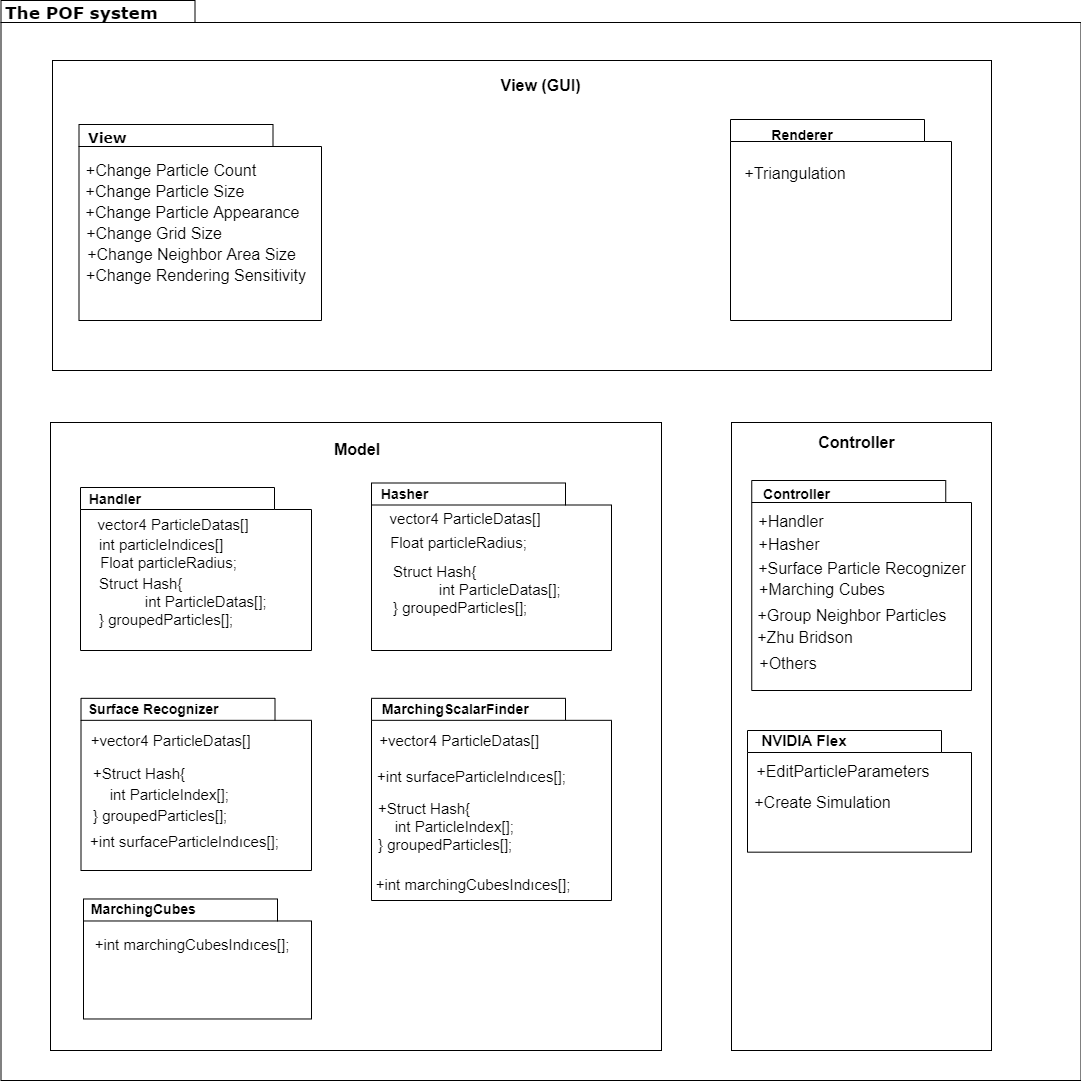

The diagram above was exported from draw.io. Its source (the exported page's mxGraphModel, read from the mxfile embedded in the PNG):
<mxGraphModel dx="2858" dy="1019" grid="1" gridSize="10" guides="1" tooltips="1" connect="1" arrows="1" fold="1" page="1" pageScale="1" pageWidth="827" pageHeight="1169" background="#ffffff" math="0" shadow="0">
  <root>
    <mxCell id="0" />
    <mxCell id="1" parent="0" />
    <mxCell id="6e0c8c40b5770093-72" value="" style="shape=folder;fontStyle=1;spacingTop=10;tabWidth=194;tabHeight=22;tabPosition=left;html=1;rounded=0;shadow=0;comic=0;labelBackgroundColor=none;strokeWidth=1;fillColor=none;fontFamily=Verdana;fontSize=10;align=center;" parent="1" vertex="1">
      <mxGeometry x="-630.5" y="250" width="1080" height="1080" as="geometry" />
    </mxCell>
    <mxCell id="6e0c8c40b5770093-73" value="&lt;b&gt;&lt;font style=&quot;font-size: 17px&quot;&gt;The POF system&lt;/font&gt;&lt;/b&gt;" style="text;html=1;align=left;verticalAlign=top;spacingTop=-4;fontSize=16;fontFamily=Verdana" parent="1" vertex="1">
      <mxGeometry x="-628" y="250" width="130" height="20" as="geometry" />
    </mxCell>
    <mxCell id="aii3zlY63jjv9khDvIEK-5" value="" style="rounded=0;whiteSpace=wrap;html=1;" parent="1" vertex="1">
      <mxGeometry x="-579" y="310" width="939" height="310" as="geometry" />
    </mxCell>
    <mxCell id="aii3zlY63jjv9khDvIEK-6" value="&lt;font style=&quot;font-size: 16px&quot;&gt;View (GUI)&lt;/font&gt;" style="text;html=1;strokeColor=none;fillColor=none;align=center;verticalAlign=middle;whiteSpace=wrap;rounded=0;fontSize=15;fontStyle=1" parent="1" vertex="1">
      <mxGeometry x="-176" y="324" width="171" height="20" as="geometry" />
    </mxCell>
    <mxCell id="aii3zlY63jjv9khDvIEK-8" value="" style="rounded=0;whiteSpace=wrap;html=1;" parent="1" vertex="1">
      <mxGeometry x="100" y="672" width="260" height="628" as="geometry" />
    </mxCell>
    <mxCell id="aii3zlY63jjv9khDvIEK-9" value="" style="rounded=0;whiteSpace=wrap;html=1;" parent="1" vertex="1">
      <mxGeometry x="-581" y="672" width="611" height="628" as="geometry" />
    </mxCell>
    <mxCell id="aii3zlY63jjv9khDvIEK-10" value="&lt;font style=&quot;font-size: 16px&quot;&gt;Controller&lt;/font&gt;" style="text;html=1;strokeColor=none;fillColor=none;align=center;verticalAlign=middle;whiteSpace=wrap;rounded=0;fontSize=15;fontStyle=1" parent="1" vertex="1">
      <mxGeometry x="139.5" y="681.5" width="171" height="20" as="geometry" />
    </mxCell>
    <mxCell id="aii3zlY63jjv9khDvIEK-11" value="&lt;font style=&quot;font-size: 16px&quot;&gt;Model&lt;/font&gt;" style="text;html=1;strokeColor=none;fillColor=none;align=center;verticalAlign=middle;whiteSpace=wrap;rounded=0;fontSize=15;fontStyle=1" parent="1" vertex="1">
      <mxGeometry x="-381.5" y="681.5" width="212" height="33" as="geometry" />
    </mxCell>
    <mxCell id="aii3zlY63jjv9khDvIEK-76" value="" style="shape=folder;fontStyle=1;spacingTop=10;tabWidth=194;tabHeight=22;tabPosition=left;html=1;rounded=0;shadow=0;comic=0;labelBackgroundColor=none;strokeWidth=1;fillColor=none;fontFamily=Verdana;fontSize=10;align=center;" parent="1" vertex="1">
      <mxGeometry x="116" y="980" width="224" height="121.67" as="geometry" />
    </mxCell>
    <mxCell id="aii3zlY63jjv9khDvIEK-77" value="&lt;b&gt;NVIDIA Flex&lt;/b&gt;" style="text;html=1;strokeColor=none;fillColor=none;align=center;verticalAlign=middle;whiteSpace=wrap;rounded=0;strokeWidth=1;fontSize=15;fontStyle=0" parent="1" vertex="1">
      <mxGeometry x="120.25" y="979.9999999999999" width="104" height="20" as="geometry" />
    </mxCell>
    <mxCell id="aii3zlY63jjv9khDvIEK-78" value="+EditParticleParameters&lt;br&gt;" style="text;html=1;strokeColor=none;fillColor=none;align=center;verticalAlign=middle;whiteSpace=wrap;rounded=0;fontSize=16;" parent="1" vertex="1">
      <mxGeometry x="115.5" y="1010" width="190" height="21" as="geometry" />
    </mxCell>
    <mxCell id="aii3zlY63jjv9khDvIEK-79" value="" style="shape=folder;fontStyle=1;spacingTop=10;tabWidth=194;tabHeight=22;tabPosition=left;html=1;rounded=0;shadow=0;comic=0;labelBackgroundColor=none;strokeWidth=1;fillColor=none;fontFamily=Verdana;fontSize=10;align=center;" parent="1" vertex="1">
      <mxGeometry x="-551" y="737" width="231" height="163" as="geometry" />
    </mxCell>
    <mxCell id="aii3zlY63jjv9khDvIEK-80" value="&lt;font size=&quot;1&quot;&gt;&lt;b style=&quot;font-size: 14px&quot;&gt;&amp;nbsp; Handler&lt;/b&gt;&lt;/font&gt;" style="text;html=1;strokeColor=none;fillColor=none;align=left;verticalAlign=middle;whiteSpace=wrap;rounded=0;strokeWidth=1;fontSize=15;fontStyle=0" parent="1" vertex="1">
      <mxGeometry x="-552" y="729.5" width="190" height="36" as="geometry" />
    </mxCell>
    <mxCell id="aii3zlY63jjv9khDvIEK-85" value="+Create Simulation" style="text;html=1;strokeColor=none;fillColor=none;align=center;verticalAlign=middle;whiteSpace=wrap;rounded=0;fontSize=16;" parent="1" vertex="1">
      <mxGeometry x="122" y="1041" width="139" height="21" as="geometry" />
    </mxCell>
    <mxCell id="aii3zlY63jjv9khDvIEK-86" value="+Surface Particle Recognizer" style="text;html=1;strokeColor=none;fillColor=none;align=center;verticalAlign=middle;whiteSpace=wrap;rounded=0;fontSize=16;" parent="1" vertex="1">
      <mxGeometry x="121" y="800" width="220" height="34.5" as="geometry" />
    </mxCell>
    <mxCell id="aii3zlY63jjv9khDvIEK-87" value="&lt;b&gt;&lt;font style=&quot;font-size: 14px&quot;&gt;Controller&lt;/font&gt;&lt;/b&gt;" style="text;html=1;strokeColor=none;fillColor=none;align=center;verticalAlign=middle;whiteSpace=wrap;rounded=0;fontSize=16;" parent="1" vertex="1">
      <mxGeometry x="120.5" y="729.5" width="89" height="26" as="geometry" />
    </mxCell>
    <mxCell id="aii3zlY63jjv9khDvIEK-88" value="+Hasher" style="text;html=1;strokeColor=none;fillColor=none;align=center;verticalAlign=middle;whiteSpace=wrap;rounded=0;fontSize=16;" parent="1" vertex="1">
      <mxGeometry x="122" y="780.5" width="70" height="26" as="geometry" />
    </mxCell>
    <mxCell id="aii3zlY63jjv9khDvIEK-89" value="+Group Neighbor Particles" style="text;html=1;strokeColor=none;fillColor=none;align=center;verticalAlign=middle;whiteSpace=wrap;rounded=0;fontSize=16;" parent="1" vertex="1">
      <mxGeometry x="124" y="851.5" width="192" height="26" as="geometry" />
    </mxCell>
    <mxCell id="aii3zlY63jjv9khDvIEK-90" value="+Marching Cubes" style="text;html=1;strokeColor=none;fillColor=none;align=center;verticalAlign=middle;whiteSpace=wrap;rounded=0;fontSize=16;" parent="1" vertex="1">
      <mxGeometry x="125.5" y="825.5" width="130" height="26" as="geometry" />
    </mxCell>
    <mxCell id="aii3zlY63jjv9khDvIEK-91" value="" style="shape=folder;fontStyle=1;spacingTop=10;tabWidth=194;tabHeight=22;tabPosition=left;html=1;rounded=0;shadow=0;comic=0;labelBackgroundColor=none;strokeWidth=1;fillColor=none;fontFamily=Verdana;fontSize=10;align=center;" parent="1" vertex="1">
      <mxGeometry x="120.25" y="730" width="219.75" height="210" as="geometry" />
    </mxCell>
    <mxCell id="aii3zlY63jjv9khDvIEK-92" value="+Handler" style="text;html=1;strokeColor=none;fillColor=none;align=center;verticalAlign=middle;whiteSpace=wrap;rounded=0;fontSize=16;" parent="1" vertex="1">
      <mxGeometry x="120.5" y="757.5" width="79.5" height="26" as="geometry" />
    </mxCell>
    <mxCell id="aii3zlY63jjv9khDvIEK-93" value="+Others" style="text;html=1;strokeColor=none;fillColor=none;align=center;verticalAlign=middle;whiteSpace=wrap;rounded=0;fontSize=16;" parent="1" vertex="1">
      <mxGeometry x="107" y="899.5" width="100" height="26" as="geometry" />
    </mxCell>
    <mxCell id="aii3zlY63jjv9khDvIEK-94" value="" style="shape=folder;fontStyle=1;spacingTop=10;tabWidth=194;tabHeight=22;tabPosition=left;html=1;rounded=0;shadow=0;comic=0;labelBackgroundColor=none;strokeWidth=1;fillColor=none;fontFamily=Verdana;fontSize=10;align=center;" parent="1" vertex="1">
      <mxGeometry x="-552.5" y="374" width="242.5" height="196" as="geometry" />
    </mxCell>
    <mxCell id="aii3zlY63jjv9khDvIEK-95" value="&lt;font size=&quot;1&quot;&gt;&lt;b style=&quot;font-size: 14px&quot;&gt;View&lt;/b&gt;&lt;/font&gt;" style="text;html=1;align=left;verticalAlign=top;spacingTop=-4;fontSize=16;fontFamily=Verdana;fontStyle=0" parent="1" vertex="1">
      <mxGeometry x="-545" y="374" width="130" height="20" as="geometry" />
    </mxCell>
    <mxCell id="aii3zlY63jjv9khDvIEK-96" value="+Change Particle Count" style="text;html=1;strokeColor=none;fillColor=none;align=center;verticalAlign=middle;whiteSpace=wrap;rounded=0;fontSize=16;" parent="1" vertex="1">
      <mxGeometry x="-548" y="409" width="173.5" height="21" as="geometry" />
    </mxCell>
    <mxCell id="aii3zlY63jjv9khDvIEK-97" value="+Change Particle Size" style="text;html=1;strokeColor=none;fillColor=none;align=center;verticalAlign=middle;whiteSpace=wrap;rounded=0;fontSize=16;" parent="1" vertex="1">
      <mxGeometry x="-553" y="430" width="171.5" height="21" as="geometry" />
    </mxCell>
    <mxCell id="aii3zlY63jjv9khDvIEK-98" value="+Change Particle Appearance" style="text;html=1;strokeColor=none;fillColor=none;align=center;verticalAlign=middle;whiteSpace=wrap;rounded=0;fontSize=16;" parent="1" vertex="1">
      <mxGeometry x="-548" y="451" width="216.5" height="21" as="geometry" />
    </mxCell>
    <mxCell id="aii3zlY63jjv9khDvIEK-99" value="+Change Grid Size" style="text;html=1;strokeColor=none;fillColor=none;align=center;verticalAlign=middle;whiteSpace=wrap;rounded=0;fontSize=16;" parent="1" vertex="1">
      <mxGeometry x="-552.5" y="472" width="150" height="21" as="geometry" />
    </mxCell>
    <mxCell id="aii3zlY63jjv9khDvIEK-100" value="+Change Neighbor Area Size" style="text;html=1;strokeColor=none;fillColor=none;align=center;verticalAlign=middle;whiteSpace=wrap;rounded=0;fontSize=16;" parent="1" vertex="1">
      <mxGeometry x="-548" y="493" width="215" height="21" as="geometry" />
    </mxCell>
    <mxCell id="aii3zlY63jjv9khDvIEK-101" value="+Change Rendering Sensitivity" style="text;html=1;strokeColor=none;fillColor=none;align=center;verticalAlign=middle;whiteSpace=wrap;rounded=0;fontSize=16;" parent="1" vertex="1">
      <mxGeometry x="-553" y="514" width="234.25" height="21" as="geometry" />
    </mxCell>
    <mxCell id="aii3zlY63jjv9khDvIEK-103" value="+Zhu Bridson" style="text;html=1;strokeColor=none;fillColor=none;align=center;verticalAlign=middle;whiteSpace=wrap;rounded=0;fontSize=16;" parent="1" vertex="1">
      <mxGeometry x="120.5" y="873.5" width="107.5" height="26" as="geometry" />
    </mxCell>
    <mxCell id="aii3zlY63jjv9khDvIEK-105" value="&lt;font style=&quot;font-size: 14px&quot;&gt;Renderer&lt;/font&gt;" style="text;html=1;strokeColor=none;fillColor=none;align=center;verticalAlign=middle;whiteSpace=wrap;rounded=0;fontSize=15;fontStyle=1" parent="1" vertex="1">
      <mxGeometry x="125.5" y="374" width="90" height="20" as="geometry" />
    </mxCell>
    <mxCell id="aii3zlY63jjv9khDvIEK-106" value="" style="shape=folder;fontStyle=1;spacingTop=10;tabWidth=194;tabHeight=22;tabPosition=left;html=1;rounded=0;shadow=0;comic=0;labelBackgroundColor=none;strokeWidth=1;fillColor=none;fontFamily=Verdana;fontSize=10;align=center;" parent="1" vertex="1">
      <mxGeometry x="99" y="369" width="221" height="201" as="geometry" />
    </mxCell>
    <mxCell id="aii3zlY63jjv9khDvIEK-108" value="+Triangulation" style="text;html=1;strokeColor=none;fillColor=none;align=center;verticalAlign=middle;whiteSpace=wrap;rounded=0;fontSize=16;" parent="1" vertex="1">
      <mxGeometry x="114" y="409" width="100" height="26" as="geometry" />
    </mxCell>
    <mxCell id="egrYZ-ZrfpS5kVU5NOn2-1" value="&lt;font style=&quot;font-size: 15px&quot;&gt;vector4 ParticleDatas[]&lt;/font&gt;" style="text;html=1;strokeColor=none;fillColor=none;align=center;verticalAlign=middle;whiteSpace=wrap;rounded=0;" parent="1" vertex="1">
      <mxGeometry x="-552.5" y="763.5" width="186" height="20" as="geometry" />
    </mxCell>
    <mxCell id="egrYZ-ZrfpS5kVU5NOn2-2" value="&lt;font style=&quot;font-size: 15px&quot;&gt;int particleIndices[]&lt;/font&gt;" style="text;html=1;strokeColor=none;fillColor=none;align=center;verticalAlign=middle;whiteSpace=wrap;rounded=0;" parent="1" vertex="1">
      <mxGeometry x="-548" y="783.5" width="154" height="20" as="geometry" />
    </mxCell>
    <mxCell id="qUMfl5qYmW-bWK2mvyXa-5" value="&lt;font style=&quot;font-size: 15px&quot;&gt;Float particleRadius;&lt;/font&gt;" style="text;html=1;strokeColor=none;fillColor=none;align=center;verticalAlign=middle;whiteSpace=wrap;rounded=0;" parent="1" vertex="1">
      <mxGeometry x="-540.5" y="803.5" width="155" height="16.5" as="geometry" />
    </mxCell>
    <mxCell id="qUMfl5qYmW-bWK2mvyXa-8" value="&lt;font style=&quot;font-size: 15px&quot;&gt;Struct Hash{&lt;br&gt;&amp;nbsp; &amp;nbsp; &amp;nbsp; &amp;nbsp; &amp;nbsp; &amp;nbsp;int ParticleDatas[];&lt;br&gt;} groupedParticles[];&lt;/font&gt;" style="text;html=1;strokeColor=none;fillColor=none;align=left;verticalAlign=middle;whiteSpace=wrap;rounded=0;" parent="1" vertex="1">
      <mxGeometry x="-534.5" y="816" width="174.5" height="70" as="geometry" />
    </mxCell>
    <mxCell id="qUMfl5qYmW-bWK2mvyXa-9" value="&lt;font style=&quot;font-size: 15px&quot;&gt;+int surfaceParticleIndıces[];&lt;/font&gt;" style="text;html=1;strokeColor=none;fillColor=none;align=center;verticalAlign=middle;whiteSpace=wrap;rounded=0;" parent="1" vertex="1">
      <mxGeometry x="-543" y="1071" width="193" height="40" as="geometry" />
    </mxCell>
    <mxCell id="qUMfl5qYmW-bWK2mvyXa-11" value="" style="shape=folder;fontStyle=1;spacingTop=10;tabWidth=194;tabHeight=22;tabPosition=left;html=1;rounded=0;shadow=0;comic=0;labelBackgroundColor=none;strokeWidth=1;fillColor=none;fontFamily=Verdana;fontSize=10;align=center;" parent="1" vertex="1">
      <mxGeometry x="-260" y="732.5" width="240" height="167.5" as="geometry" />
    </mxCell>
    <mxCell id="qUMfl5qYmW-bWK2mvyXa-12" value="&lt;font size=&quot;1&quot;&gt;&lt;b style=&quot;font-size: 14px&quot;&gt;&amp;nbsp; Hasher&lt;/b&gt;&lt;/font&gt;" style="text;html=1;strokeColor=none;fillColor=none;align=left;verticalAlign=middle;whiteSpace=wrap;rounded=0;" parent="1" vertex="1">
      <mxGeometry x="-260" y="732.5" width="190" height="20" as="geometry" />
    </mxCell>
    <mxCell id="qUMfl5qYmW-bWK2mvyXa-13" value="&lt;font style=&quot;font-size: 15px&quot;&gt;vector4 ParticleDatas[]&lt;/font&gt;" style="text;html=1;strokeColor=none;fillColor=none;align=center;verticalAlign=middle;whiteSpace=wrap;rounded=0;" parent="1" vertex="1">
      <mxGeometry x="-260" y="757.5" width="186" height="20" as="geometry" />
    </mxCell>
    <mxCell id="qUMfl5qYmW-bWK2mvyXa-14" value="&lt;font style=&quot;font-size: 15px&quot;&gt;Struct Hash{&lt;br&gt;&amp;nbsp; &amp;nbsp; &amp;nbsp; &amp;nbsp; &amp;nbsp; &amp;nbsp;int ParticleDatas[];&lt;br&gt;} groupedParticles[];&lt;/font&gt;" style="text;html=1;strokeColor=none;fillColor=none;align=left;verticalAlign=middle;whiteSpace=wrap;rounded=0;" parent="1" vertex="1">
      <mxGeometry x="-240" y="803.5" width="190" height="70" as="geometry" />
    </mxCell>
    <mxCell id="qUMfl5qYmW-bWK2mvyXa-15" value="&lt;font style=&quot;font-size: 15px&quot;&gt;Float particleRadius;&lt;/font&gt;" style="text;html=1;strokeColor=none;fillColor=none;align=center;verticalAlign=middle;whiteSpace=wrap;rounded=0;" parent="1" vertex="1">
      <mxGeometry x="-250" y="783.5" width="155" height="16.5" as="geometry" />
    </mxCell>
    <mxCell id="qUMfl5qYmW-bWK2mvyXa-16" value="" style="shape=folder;fontStyle=1;spacingTop=10;tabWidth=194;tabHeight=22;tabPosition=left;html=1;rounded=0;shadow=0;comic=0;labelBackgroundColor=none;strokeWidth=1;fillColor=none;fontFamily=Verdana;fontSize=10;align=center;" parent="1" vertex="1">
      <mxGeometry x="-550.5" y="947.83" width="230.5" height="172.17" as="geometry" />
    </mxCell>
    <mxCell id="qUMfl5qYmW-bWK2mvyXa-17" value="&lt;b&gt;&lt;font style=&quot;font-size: 14px&quot;&gt;&amp;nbsp; Surface Recognizer&lt;/font&gt;&lt;/b&gt;" style="text;html=1;strokeColor=none;fillColor=none;align=left;verticalAlign=middle;whiteSpace=wrap;rounded=0;" parent="1" vertex="1">
      <mxGeometry x="-553" y="947.83" width="190" height="20" as="geometry" />
    </mxCell>
    <mxCell id="qUMfl5qYmW-bWK2mvyXa-18" value="&lt;span style=&quot;font-size: 15px&quot;&gt;+Struct Hash{&lt;/span&gt;&lt;br style=&quot;font-size: 15px&quot;&gt;&lt;span style=&quot;font-size: 15px&quot;&gt;&amp;nbsp; &amp;nbsp; int ParticleIndex[];&lt;/span&gt;&lt;br style=&quot;font-size: 15px&quot;&gt;&lt;span style=&quot;font-size: 15px&quot;&gt;} groupedParticles[];&lt;/span&gt;" style="text;html=1;strokeColor=none;fillColor=none;align=left;verticalAlign=middle;whiteSpace=wrap;rounded=0;" parent="1" vertex="1">
      <mxGeometry x="-540.5" y="1005.83" width="140.5" height="70" as="geometry" />
    </mxCell>
    <mxCell id="qUMfl5qYmW-bWK2mvyXa-19" value="&lt;font style=&quot;font-size: 15px&quot;&gt;+vector4 ParticleDatas[]&lt;/font&gt;" style="text;html=1;strokeColor=none;fillColor=none;align=center;verticalAlign=middle;whiteSpace=wrap;rounded=0;" parent="1" vertex="1">
      <mxGeometry x="-543" y="980" width="163" height="20" as="geometry" />
    </mxCell>
    <mxCell id="qUMfl5qYmW-bWK2mvyXa-22" value="" style="shape=folder;fontStyle=1;spacingTop=10;tabWidth=194;tabHeight=22;tabPosition=left;html=1;rounded=0;shadow=0;comic=0;labelBackgroundColor=none;strokeWidth=1;fillColor=none;fontFamily=Verdana;fontSize=10;align=center;" parent="1" vertex="1">
      <mxGeometry x="-260" y="947.83" width="240" height="202.17" as="geometry" />
    </mxCell>
    <mxCell id="qUMfl5qYmW-bWK2mvyXa-23" value="&lt;b&gt;&lt;font style=&quot;font-size: 14px&quot;&gt;&amp;nbsp; MarchingScalarFinder&lt;/font&gt;&lt;/b&gt;" style="text;html=1;strokeColor=none;fillColor=none;align=left;verticalAlign=middle;whiteSpace=wrap;rounded=0;" parent="1" vertex="1">
      <mxGeometry x="-258.75" y="947.83" width="190" height="20" as="geometry" />
    </mxCell>
    <mxCell id="qUMfl5qYmW-bWK2mvyXa-24" value="&lt;font style=&quot;font-size: 15px&quot;&gt;+vector4 ParticleDatas[]&lt;/font&gt;" style="text;html=1;strokeColor=none;fillColor=none;align=center;verticalAlign=middle;whiteSpace=wrap;rounded=0;" parent="1" vertex="1">
      <mxGeometry x="-265.5" y="980" width="186" height="20" as="geometry" />
    </mxCell>
    <mxCell id="qUMfl5qYmW-bWK2mvyXa-25" value="&lt;font style=&quot;font-size: 15px&quot;&gt;+int surfaceParticleIndıces[];&lt;/font&gt;" style="text;html=1;strokeColor=none;fillColor=none;align=center;verticalAlign=middle;whiteSpace=wrap;rounded=0;" parent="1" vertex="1">
      <mxGeometry x="-258.75" y="1005.83" width="198.75" height="40" as="geometry" />
    </mxCell>
    <mxCell id="qUMfl5qYmW-bWK2mvyXa-26" value="&lt;font style=&quot;font-size: 15px&quot;&gt;+Struct Hash{&lt;br&gt;&amp;nbsp; &amp;nbsp; int ParticleIndex[];&lt;br&gt;} groupedParticles[];&lt;/font&gt;" style="text;html=1;strokeColor=none;fillColor=none;align=left;verticalAlign=middle;whiteSpace=wrap;rounded=0;" parent="1" vertex="1">
      <mxGeometry x="-255.25" y="1041" width="191.75" height="70" as="geometry" />
    </mxCell>
    <mxCell id="qUMfl5qYmW-bWK2mvyXa-27" value="&lt;font style=&quot;font-size: 15px&quot;&gt;+int marchingCubesIndıces[];&lt;/font&gt;" style="text;html=1;strokeColor=none;fillColor=none;align=center;verticalAlign=middle;whiteSpace=wrap;rounded=0;" parent="1" vertex="1">
      <mxGeometry x="-260" y="1120" width="201.75" height="28" as="geometry" />
    </mxCell>
    <mxCell id="qUMfl5qYmW-bWK2mvyXa-28" value="" style="shape=folder;fontStyle=1;spacingTop=10;tabWidth=194;tabHeight=22;tabPosition=left;html=1;rounded=0;shadow=0;comic=0;labelBackgroundColor=none;strokeWidth=1;fillColor=none;fontFamily=Verdana;fontSize=10;align=center;" parent="1" vertex="1">
      <mxGeometry x="-548" y="1148.48" width="228" height="120" as="geometry" />
    </mxCell>
    <mxCell id="qUMfl5qYmW-bWK2mvyXa-29" value="&lt;font style=&quot;font-size: 14px&quot;&gt;&lt;b&gt;&amp;nbsp; MarchingCubes&lt;/b&gt;&lt;/font&gt;" style="text;html=1;strokeColor=none;fillColor=none;align=left;verticalAlign=middle;whiteSpace=wrap;rounded=0;" parent="1" vertex="1">
      <mxGeometry x="-550" y="1148.48" width="190" height="20" as="geometry" />
    </mxCell>
    <mxCell id="qUMfl5qYmW-bWK2mvyXa-30" value="&lt;font style=&quot;font-size: 15px&quot;&gt;+int marchingCubesIndıces[];&lt;/font&gt;" style="text;html=1;strokeColor=none;fillColor=none;align=center;verticalAlign=middle;whiteSpace=wrap;rounded=0;" parent="1" vertex="1">
      <mxGeometry x="-543.5" y="1180" width="206" height="28" as="geometry" />
    </mxCell>
  </root>
</mxGraphModel>